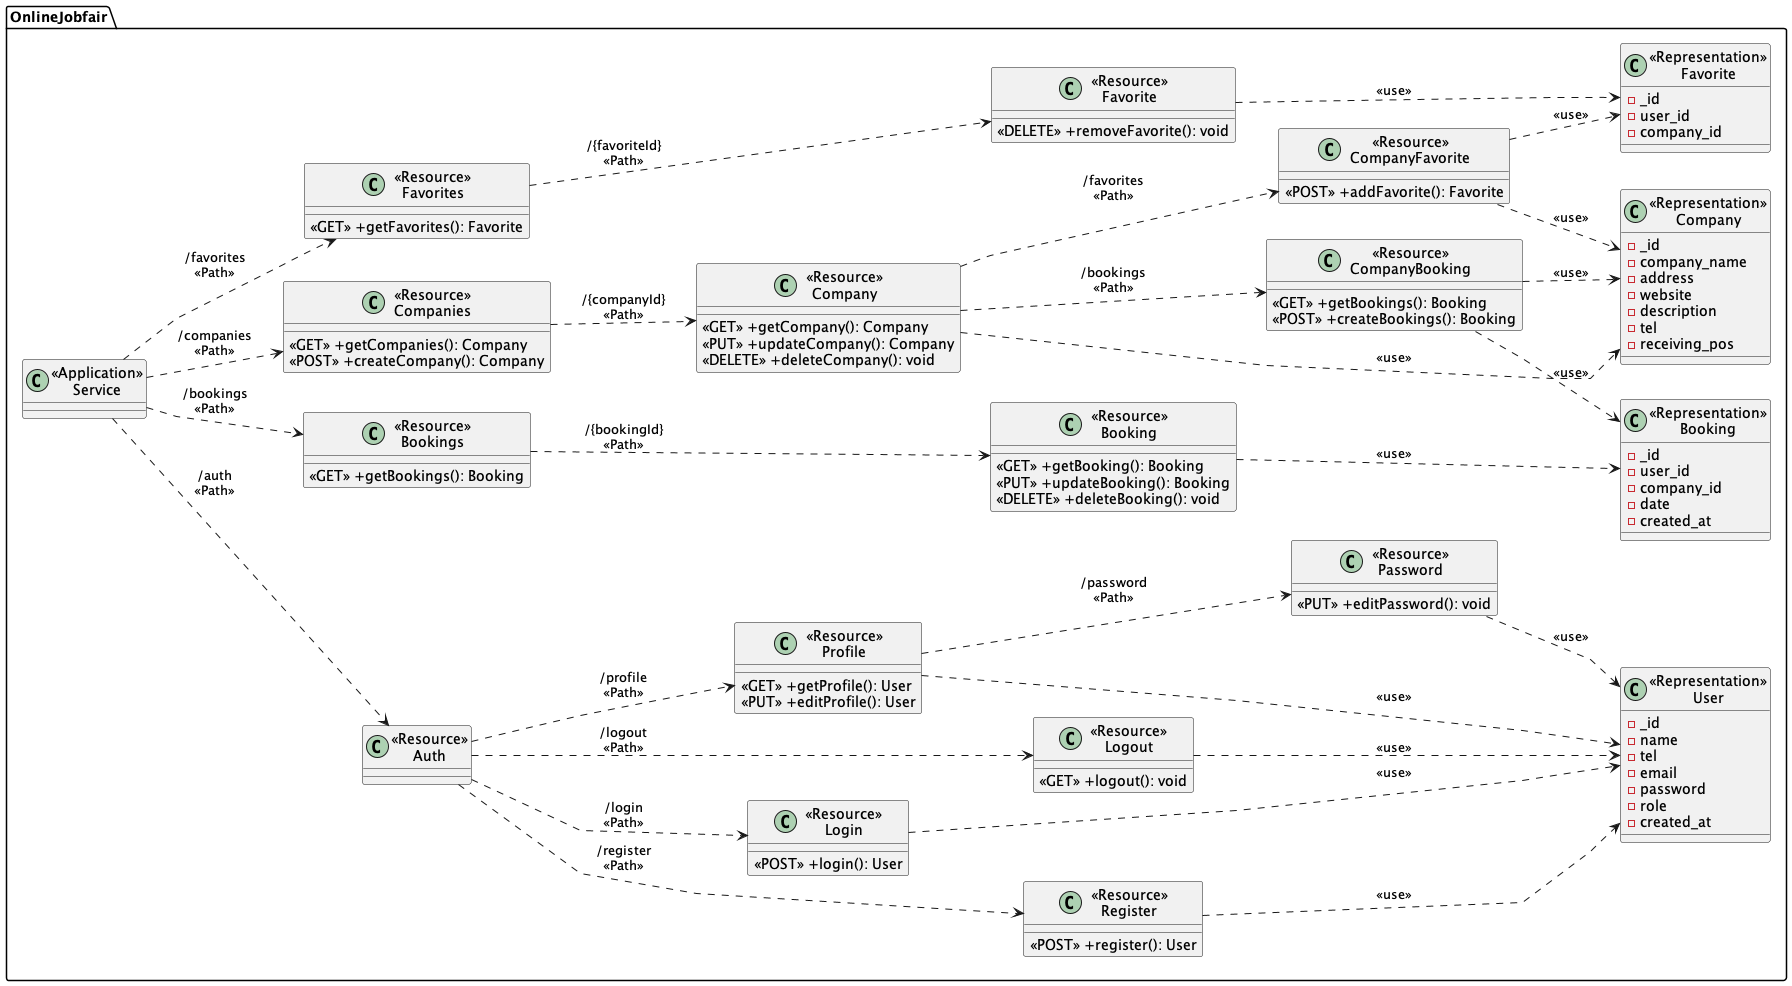

The diagram above was rendered by PlantUML. Its source (embedded in the PNG):
@startuml Online Jobfair Class Diagram : UML profile
left to right direction
skinparam linetype polyline
package "OnlineJobfair"{
    class "<<Application>>\nService" as Service{}

    class "<<Resource>>\nAuth" as ResourceAuth{
    }

    class "<<Resource>>\nRegister" as ResourceRegister {
        <<POST>> +register(): User
    }

    class "<<Resource>>\nLogin" as ResourceLogin {
        <<POST>> +login(): User
    }
    
    class "<<Resource>>\nLogout" as ResourceLogout {
        <<GET>> +logout(): void
    }

    class "<<Resource>>\nProfile" as ResourceProfile {
        <<GET>> +getProfile(): User
        <<PUT>> +editProfile(): User
    }

    class "<<Resource>>\nPassword" as ResourcePassword {
        <<PUT>> +editPassword(): void
    }

    class "<<Representation>>\nUser" as RepresentationUser {
        - _id
        - name
        - tel
        - email
        - password
        - role
        - created_at
    }

    class "<<Resource>>\nCompanies" as ResourceCompanies{
        <<GET>> +getCompanies(): Company
        <<POST>> +createCompany(): Company
    }

    class "<<Resource>>\nCompany" as ResourceCompany {
        <<GET>> +getCompany(): Company
        <<PUT>> +updateCompany(): Company
        <<DELETE>> +deleteCompany(): void
    }

    class "<<Representation>>\nCompany" as RepresentationCompany {
        - _id
        - company_name
        - address
        - website
        - description
        - tel
        - receiving_pos
    }

    class "<<Resource>>\nBookings" as ResourceBookings{
        <<GET>> +getBookings(): Booking
    }

    class "<<Resource>>\nBooking" as ResourceBooking {
        <<GET>> +getBooking(): Booking
        <<PUT>> +updateBooking(): Booking
        <<DELETE>> +deleteBooking(): void
    }

    class "<<Representation>>\nBooking" as RepresentationBooking {
        - _id
        - user_id
        - company_id
        - date
        - created_at
    }

    class "<<Resource>>\nCompanyBooking" as ResourceCompanyBooking {
        <<GET>> +getBookings(): Booking
        <<POST>> +createBookings(): Booking
    }

    class "<<Resource>>\nFavorites" as ResourceFavorites{
        <<GET>> +getFavorites(): Favorite
    }

    class "<<Resource>>\nFavorite" as ResourceFavorite {
        <<DELETE>> +removeFavorite(): void
    }

    class "<<Representation>>\nFavorite" as RepresentationFavorite {
        - _id
        - user_id
        - company_id
    }

    class "<<Resource>>\nCompanyFavorite" as ResourceCompanyFavorite {
        <<POST>> +addFavorite(): Favorite
    }
}

Service ..> ResourceAuth:"/auth\n<<Path>>"
ResourceAuth ..> ResourceRegister: "/register\n<<Path>>"
ResourceAuth ..> ResourceLogin: "/login\n<<Path>>"
ResourceAuth ..> ResourceLogout: "/logout\n<<Path>>"
ResourceAuth ..> ResourceProfile: "/profile\n<<Path>>"
ResourceProfile ..> ResourcePassword: "/password\n<<Path>>"
ResourceRegister ..> RepresentationUser: "<<use>>"
ResourceLogin ..> RepresentationUser: "<<use>>"
ResourceLogout ..> RepresentationUser: "<<use>>"
ResourceProfile ..> RepresentationUser: "<<use>>"
ResourcePassword ..> RepresentationUser: "<<use>>"

Service ..> ResourceCompanies:"/companies\n<<Path>>"
ResourceCompanies ..> ResourceCompany: "/{companyId}\n<<Path>>"
ResourceCompany ..> RepresentationCompany: "<<use>>"

Service ..> ResourceBookings:"/bookings\n<<Path>>"
ResourceBookings ..> ResourceBooking: "/{bookingId}\n<<Path>>"
ResourceBooking ..> RepresentationBooking: "<<use>>"

ResourceCompany ..> ResourceCompanyBooking: "/bookings\n<<Path>>"
ResourceCompanyBooking ..> RepresentationCompany: "<<use>>"
ResourceCompanyBooking ..> RepresentationBooking: "<<use>>"

ResourceCompany ..> ResourceCompanyFavorite: "/favorites\n<<Path>>"
ResourceCompanyFavorite ..> RepresentationCompany: "<<use>>"
ResourceCompanyFavorite ..> RepresentationFavorite: "<<use>>"

Service ..> ResourceFavorites:"/favorites\n<<Path>>"
ResourceFavorites ..> ResourceFavorite: "/{favoriteId}\n<<Path>>"
ResourceFavorite ..> RepresentationFavorite: "<<use>>"

@enduml